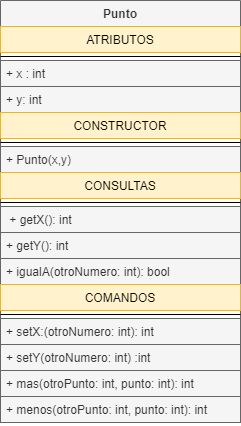

The diagram above was exported from draw.io. Its source (the exported page's mxGraphModel, read from the mxfile embedded in the PNG):
<mxGraphModel dx="1102" dy="614" grid="1" gridSize="10" guides="1" tooltips="1" connect="1" arrows="1" fold="1" page="1" pageScale="1" pageWidth="827" pageHeight="1169" math="0" shadow="0">
  <root>
    <mxCell id="0" />
    <mxCell id="1" parent="0" />
    <mxCell id="6UN14h98KUwYk1tggSLs-1" value="Punto" style="swimlane;fontStyle=1;align=center;verticalAlign=top;childLayout=stackLayout;horizontal=1;startSize=26;horizontalStack=0;resizeParent=1;resizeParentMax=0;resizeLast=0;collapsible=1;marginBottom=0;fillColor=#f5f5f5;fontColor=#333333;strokeColor=#666666;" vertex="1" parent="1">
      <mxGeometry x="230" y="110" width="240" height="422" as="geometry" />
    </mxCell>
    <mxCell id="6UN14h98KUwYk1tggSLs-2" value="ATRIBUTOS" style="text;strokeColor=#d6b656;fillColor=#fff2cc;align=center;verticalAlign=top;spacingLeft=4;spacingRight=4;overflow=hidden;rotatable=0;points=[[0,0.5],[1,0.5]];portConstraint=eastwest;" vertex="1" parent="6UN14h98KUwYk1tggSLs-1">
      <mxGeometry y="26" width="240" height="26" as="geometry" />
    </mxCell>
    <mxCell id="6UN14h98KUwYk1tggSLs-3" value="" style="line;strokeWidth=1;fillColor=none;align=left;verticalAlign=middle;spacingTop=-1;spacingLeft=3;spacingRight=3;rotatable=0;labelPosition=right;points=[];portConstraint=eastwest;" vertex="1" parent="6UN14h98KUwYk1tggSLs-1">
      <mxGeometry y="52" width="240" height="8" as="geometry" />
    </mxCell>
    <mxCell id="6UN14h98KUwYk1tggSLs-4" value="+ x : int" style="text;align=left;verticalAlign=top;spacingLeft=4;spacingRight=4;overflow=hidden;rotatable=0;points=[[0,0.5],[1,0.5]];portConstraint=eastwest;fillColor=#f5f5f5;fontColor=#333333;strokeColor=#666666;" vertex="1" parent="6UN14h98KUwYk1tggSLs-1">
      <mxGeometry y="60" width="240" height="26" as="geometry" />
    </mxCell>
    <mxCell id="6UN14h98KUwYk1tggSLs-5" value="+ y: int" style="text;strokeColor=#666666;fillColor=#f5f5f5;align=left;verticalAlign=top;spacingLeft=4;spacingRight=4;overflow=hidden;rotatable=0;points=[[0,0.5],[1,0.5]];portConstraint=eastwest;fontColor=#333333;" vertex="1" parent="6UN14h98KUwYk1tggSLs-1">
      <mxGeometry y="86" width="240" height="26" as="geometry" />
    </mxCell>
    <mxCell id="6UN14h98KUwYk1tggSLs-17" value="CONSTRUCTOR" style="text;strokeColor=#d6b656;fillColor=#fff2cc;align=center;verticalAlign=top;spacingLeft=4;spacingRight=4;overflow=hidden;rotatable=0;points=[[0,0.5],[1,0.5]];portConstraint=eastwest;" vertex="1" parent="6UN14h98KUwYk1tggSLs-1">
      <mxGeometry y="112" width="240" height="26" as="geometry" />
    </mxCell>
    <mxCell id="6UN14h98KUwYk1tggSLs-19" value="" style="line;strokeWidth=1;fillColor=none;align=left;verticalAlign=middle;spacingTop=-1;spacingLeft=3;spacingRight=3;rotatable=0;labelPosition=right;points=[];portConstraint=eastwest;" vertex="1" parent="6UN14h98KUwYk1tggSLs-1">
      <mxGeometry y="138" width="240" height="8" as="geometry" />
    </mxCell>
    <mxCell id="6UN14h98KUwYk1tggSLs-18" value="+ Punto(x,y)" style="text;strokeColor=#666666;fillColor=#f5f5f5;align=left;verticalAlign=top;spacingLeft=4;spacingRight=4;overflow=hidden;rotatable=0;points=[[0,0.5],[1,0.5]];portConstraint=eastwest;fontColor=#333333;" vertex="1" parent="6UN14h98KUwYk1tggSLs-1">
      <mxGeometry y="146" width="240" height="26" as="geometry" />
    </mxCell>
    <mxCell id="6UN14h98KUwYk1tggSLs-6" value="CONSULTAS" style="text;strokeColor=#d6b656;fillColor=#fff2cc;align=center;verticalAlign=top;spacingLeft=4;spacingRight=4;overflow=hidden;rotatable=0;points=[[0,0.5],[1,0.5]];portConstraint=eastwest;" vertex="1" parent="6UN14h98KUwYk1tggSLs-1">
      <mxGeometry y="172" width="240" height="26" as="geometry" />
    </mxCell>
    <mxCell id="6UN14h98KUwYk1tggSLs-16" value="" style="line;strokeWidth=1;fillColor=none;align=left;verticalAlign=middle;spacingTop=-1;spacingLeft=3;spacingRight=3;rotatable=0;labelPosition=right;points=[];portConstraint=eastwest;" vertex="1" parent="6UN14h98KUwYk1tggSLs-1">
      <mxGeometry y="198" width="240" height="8" as="geometry" />
    </mxCell>
    <mxCell id="6UN14h98KUwYk1tggSLs-7" value=" + getX(): int" style="text;strokeColor=#666666;fillColor=#f5f5f5;align=left;verticalAlign=top;spacingLeft=4;spacingRight=4;overflow=hidden;rotatable=0;points=[[0,0.5],[1,0.5]];portConstraint=eastwest;fontColor=#333333;" vertex="1" parent="6UN14h98KUwYk1tggSLs-1">
      <mxGeometry y="206" width="240" height="26" as="geometry" />
    </mxCell>
    <mxCell id="6UN14h98KUwYk1tggSLs-8" value="+ getY(): int" style="text;strokeColor=#666666;fillColor=#f5f5f5;align=left;verticalAlign=top;spacingLeft=4;spacingRight=4;overflow=hidden;rotatable=0;points=[[0,0.5],[1,0.5]];portConstraint=eastwest;fontColor=#333333;" vertex="1" parent="6UN14h98KUwYk1tggSLs-1">
      <mxGeometry y="232" width="240" height="26" as="geometry" />
    </mxCell>
    <mxCell id="6UN14h98KUwYk1tggSLs-9" value="+ igualA(otroNumero: int): bool" style="text;strokeColor=#666666;fillColor=#f5f5f5;align=left;verticalAlign=top;spacingLeft=4;spacingRight=4;overflow=hidden;rotatable=0;points=[[0,0.5],[1,0.5]];portConstraint=eastwest;fontColor=#333333;" vertex="1" parent="6UN14h98KUwYk1tggSLs-1">
      <mxGeometry y="258" width="240" height="26" as="geometry" />
    </mxCell>
    <mxCell id="6UN14h98KUwYk1tggSLs-10" value="COMANDOS" style="text;strokeColor=#d6b656;fillColor=#fff2cc;align=center;verticalAlign=top;spacingLeft=4;spacingRight=4;overflow=hidden;rotatable=0;points=[[0,0.5],[1,0.5]];portConstraint=eastwest;" vertex="1" parent="6UN14h98KUwYk1tggSLs-1">
      <mxGeometry y="284" width="240" height="26" as="geometry" />
    </mxCell>
    <mxCell id="6UN14h98KUwYk1tggSLs-15" value="" style="line;strokeWidth=1;fillColor=none;align=left;verticalAlign=middle;spacingTop=-1;spacingLeft=3;spacingRight=3;rotatable=0;labelPosition=right;points=[];portConstraint=eastwest;" vertex="1" parent="6UN14h98KUwYk1tggSLs-1">
      <mxGeometry y="310" width="240" height="8" as="geometry" />
    </mxCell>
    <mxCell id="6UN14h98KUwYk1tggSLs-11" value="+ setX:(otroNumero: int): int" style="text;strokeColor=#666666;fillColor=#f5f5f5;align=left;verticalAlign=top;spacingLeft=4;spacingRight=4;overflow=hidden;rotatable=0;points=[[0,0.5],[1,0.5]];portConstraint=eastwest;fontColor=#333333;" vertex="1" parent="6UN14h98KUwYk1tggSLs-1">
      <mxGeometry y="318" width="240" height="26" as="geometry" />
    </mxCell>
    <mxCell id="6UN14h98KUwYk1tggSLs-12" value="+ setY(otroNumero: int) :int" style="text;strokeColor=#666666;fillColor=#f5f5f5;align=left;verticalAlign=top;spacingLeft=4;spacingRight=4;overflow=hidden;rotatable=0;points=[[0,0.5],[1,0.5]];portConstraint=eastwest;fontColor=#333333;" vertex="1" parent="6UN14h98KUwYk1tggSLs-1">
      <mxGeometry y="344" width="240" height="26" as="geometry" />
    </mxCell>
    <mxCell id="6UN14h98KUwYk1tggSLs-13" value="+ mas(otroPunto: int, punto: int): int" style="text;strokeColor=#666666;fillColor=#f5f5f5;align=left;verticalAlign=top;spacingLeft=4;spacingRight=4;overflow=hidden;rotatable=0;points=[[0,0.5],[1,0.5]];portConstraint=eastwest;fontColor=#333333;" vertex="1" parent="6UN14h98KUwYk1tggSLs-1">
      <mxGeometry y="370" width="240" height="26" as="geometry" />
    </mxCell>
    <mxCell id="6UN14h98KUwYk1tggSLs-14" value="+ menos(otroPunto: int, punto: int): int" style="text;strokeColor=#666666;fillColor=#f5f5f5;align=left;verticalAlign=top;spacingLeft=4;spacingRight=4;overflow=hidden;rotatable=0;points=[[0,0.5],[1,0.5]];portConstraint=eastwest;fontColor=#333333;" vertex="1" parent="6UN14h98KUwYk1tggSLs-1">
      <mxGeometry y="396" width="240" height="26" as="geometry" />
    </mxCell>
  </root>
</mxGraphModel>